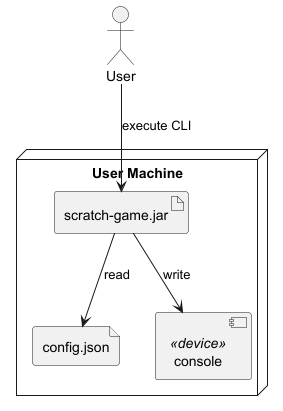

The diagram above was rendered by PlantUML. Its source (embedded in the PNG):
@startuml
node "User Machine" {
    artifact "scratch-game.jar"
    file "config.json"
    [console] <<device>>

}

actor "User" as user
user --> "scratch-game.jar" : execute CLI
"scratch-game.jar" --> "config.json" : read
"scratch-game.jar" --> "console" : write
@enduml